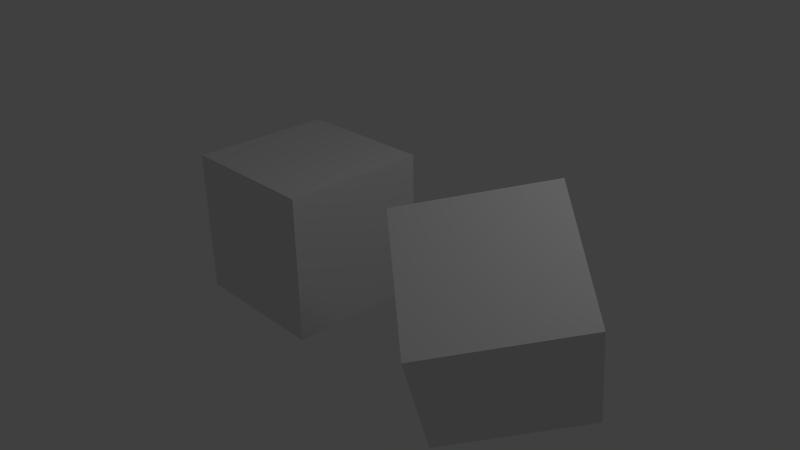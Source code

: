 # Source: dice.blend  (saved by Blender 2.74.0; exported with 4.5.12 LTS)
import bpy
from mathutils import Matrix  # noqa: F401  (used for matrix-valued properties, if any)

bpy.ops.wm.read_factory_settings(use_empty=True)
scene = bpy.context.scene
scene.name = 'Scene'

# ---- collections
col_collection_1 = bpy.data.collections.new('Collection 1'); scene.collection.children.link(col_collection_1)

# ---- materials (node trees are filled in below, after node groups)
mat_material = bpy.data.materials.new('Material')
mat_material.alpha_threshold = 0.0
mat_material.use_transparent_shadow = False
mat_material.roughness = 0.5
mat_material.line_color = (0.0, 0.0, 0.0, 1.0)

# ---- material node trees

# ---- world
world_world = bpy.data.worlds.new('World'); scene.world = world_world
world_world.color = (0.05088, 0.05088, 0.05088)
world_world.use_sun_shadow = False
world_world.sun_shadow_jitter_overblur = 0.0
world_world.cycles.sampling_method = 'MANUAL'
world_world.cycles.sample_map_resolution = 256

# ---- cameras
cam_camera = bpy.data.cameras.new('Camera')
cam_camera.clip_end = 100.0
cam_camera.lens = 35.0
cam_camera.sensor_width = 32.0
cam_camera.sensor_height = 18.0
cam_camera.ortho_scale = 7.314
cam_camera.dof.focus_distance = 0.0
cam_camera.dof.aperture_fstop = 128.0

# ---- lights
light_lamp = bpy.data.lights.new('Lamp', 'POINT')
light_lamp.transmission_factor = 0.0
light_lamp.cutoff_distance = 30.0
light_lamp.energy = 100.0
light_lamp.shadow_buffer_clip_start = 1.001
light_lamp.shadow_soft_size = 1.0
light_lamp.shadow_maximum_resolution = 0.006
light_lamp.use_absolute_resolution = True
light_lamp.cycles.use_multiple_importance_sampling = False

# ---- meshes
me_rollingdie = bpy.data.meshes.new('RollingDie')
me_rollingdie.from_pydata([(1.0, 1.0, -1.0), (1.0, -1.0, -1.0), (-1.0, -1.0, -1.0), (-1.0, 1.0, -1.0), (1.0, 1.0, 1.0), (1.0, -1.0, 1.0), (-1.0, -1.0, 1.0), (-1.0, 1.0, 1.0)], [], [(0, 1, 2, 3), (4, 7, 6, 5), (0, 4, 5, 1), (1, 5, 6, 2), (2, 6, 7, 3), (4, 0, 3, 7)])
_uv = me_rollingdie.uv_layers.new(name='UVMap')
_uv.uv.foreach_set('vector', [0.3756, 0.5006, 0.6244, 0.5006, 0.6244, 0.7494, 0.3756, 0.7494, 0.3756, 0.2519, 0.3756, 0.003126, 0.6244, 0.003126, 0.6244, 0.2519, 0.3756, 0.5006, 0.3756, 0.2519, 0.6244, 0.2519, 0.6244, 0.5006, 0.8731, 0.7494, 0.8731, 0.9981, 0.6244, 0.9981, 0.6244, 0.7494, 0.6244, 0.7494, 0.6244, 0.9981, 0.3756, 0.9981, 0.3756, 0.7494, 0.1269, 0.9981, 0.1269, 0.7494, 0.3756, 0.7494, 0.3756, 0.9981])
me_rollingdie.materials.append(mat_material)
me_rollingdie.use_remesh_preserve_volume = False
me_rollingdie.use_remesh_preserve_attributes = False
me_rollingdie.use_mirror_vertex_groups = False
me_rollingdie.update()
me_die = bpy.data.meshes.new('Die')
me_die.from_pydata([(1.0, 1.0, -1.0), (1.0, -1.0, -1.0), (-1.0, -1.0, -1.0), (-1.0, 1.0, -1.0), (1.0, 1.0, 1.0), (1.0, -1.0, 1.0), (-1.0, -1.0, 1.0), (-1.0, 1.0, 1.0)], [], [(0, 1, 2, 3), (4, 7, 6, 5), (0, 4, 5, 1), (1, 5, 6, 2), (2, 6, 7, 3), (4, 0, 3, 7)])
_uv = me_die.uv_layers.new(name='UVMap')
_uv.uv.foreach_set('vector', [0.3756, 0.5006, 0.6244, 0.5006, 0.6244, 0.7494, 0.3756, 0.7494, 0.3756, 0.2519, 0.3756, 0.003126, 0.6244, 0.003126, 0.6244, 0.2519, 0.3756, 0.5006, 0.3756, 0.2519, 0.6244, 0.2519, 0.6244, 0.5006, 0.8731, 0.7494, 0.8731, 0.9981, 0.6244, 0.9981, 0.6244, 0.7494, 0.6244, 0.7494, 0.6244, 0.9981, 0.3756, 0.9981, 0.3756, 0.7494, 0.1269, 0.9981, 0.1269, 0.7494, 0.3756, 0.7494, 0.3756, 0.9981])
me_die.materials.append(mat_material)
me_die.use_remesh_preserve_volume = False
me_die.use_remesh_preserve_attributes = False
me_die.use_mirror_vertex_groups = False
me_die.update()

# ---- objects
ob_rollingdie = bpy.data.objects.new('RollingDie', me_rollingdie)
ob_die = bpy.data.objects.new('Die', me_die)
ob_lamp = bpy.data.objects.new('Lamp', light_lamp)
ob_camera = bpy.data.objects.new('Camera', cam_camera)

# ---- transforms, parenting, visibility, modifiers, constraints
ob_rollingdie.location = (2.065, 0.0, 0.0)
ob_rollingdie.rotation_euler = (2.004, 6.111, 0.8203)
ob_rollingdie.lock_rotations_4d = False
ob_rollingdie.empty_display_type = 'ARROWS'
ob_rollingdie.lineart.crease_threshold = 0.0
ob_die.location = (-1.295, 0.0, 0.0)
ob_die.lock_rotations_4d = False
ob_die.empty_display_type = 'ARROWS'
ob_die.lineart.crease_threshold = 0.0
ob_lamp.location = (4.076, 1.005, 5.904)
ob_lamp.rotation_euler = (0.6503, 0.05522, 1.866)
ob_lamp.lock_rotations_4d = False
ob_lamp.empty_display_type = 'ARROWS'
ob_lamp.color = (0.0, 0.0, 0.0, 0.0)
ob_lamp.lineart.crease_threshold = 0.0
ob_camera.location = (7.481, -6.508, 5.344)
ob_camera.rotation_euler = (1.109, 0.01082, 0.8149)
ob_camera.lock_rotations_4d = False
ob_camera.empty_display_type = 'ARROWS'
ob_camera.color = (0.0, 0.0, 0.0, 0.0)
ob_camera.display_type = 'WIRE'
ob_camera.lineart.crease_threshold = 0.0

# ---- collection membership
col_collection_1.objects.link(ob_rollingdie)
col_collection_1.objects.link(ob_die)
col_collection_1.objects.link(ob_lamp)
col_collection_1.objects.link(ob_camera)

# ---- scene / render settings (as saved in the file)
scene.camera = ob_camera
scene.frame_start = 1; scene.frame_end = 250; scene.frame_set(1)
scene.render.engine = 'BLENDER_EEVEE_NEXT'
scene.render.image_settings.color_mode = 'RGB'
scene.render.image_settings.compression = 90
scene.render.resolution_percentage = 50
scene.render.dither_intensity = 0.0
scene.render.bake_margin = 2
scene.render.bake_bias = 0.0
scene.cycles.use_denoising = False
scene.cycles.samples = 10
scene.cycles.sampling_pattern = 'TABULATED_SOBOL'
scene.cycles.light_sampling_threshold = 0.0
scene.cycles.use_adaptive_sampling = False
scene.cycles.use_light_tree = False
scene.cycles.blur_glossy = 0.0
scene.cycles.volume_bounces = 1
scene.cycles.pixel_filter_type = 'GAUSSIAN'
scene.cycles.sample_clamp_indirect = 0.0
scene.view_settings.view_transform = 'Standard'
bpy.context.view_layer.update()
